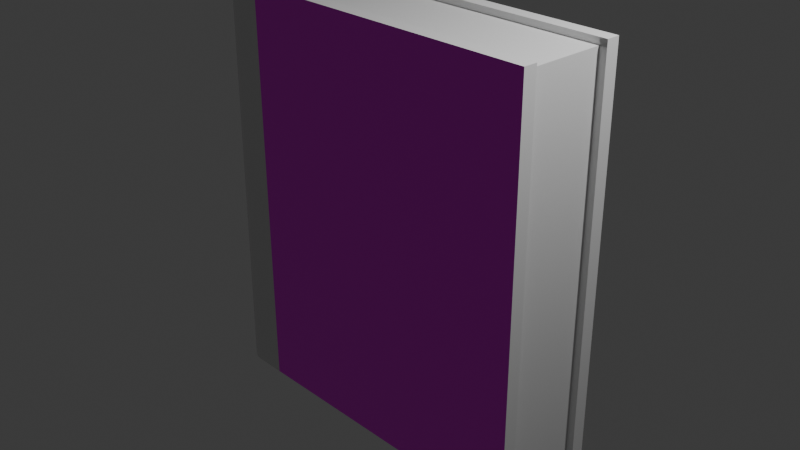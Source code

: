 # Source: Magic_Book.blend  (saved by Blender 4.2.66; exported with 4.5.12 LTS)
import bpy
from mathutils import Matrix  # noqa: F401  (used for matrix-valued properties, if any)

bpy.ops.wm.read_factory_settings(use_empty=True)
scene = bpy.context.scene
scene.name = 'Scene'

# ---- collections
col_collection = bpy.data.collections.new('Collection'); scene.collection.children.link(col_collection)

# ---- images (referenced by path relative to the original .blend; pixels are not part of the script)
import os
ASSET_DIR = os.environ.get("B2B_ASSET_DIR", "")  # directory of the original .blend (textures are referenced by path, not embedded)
HERE = os.path.dirname(os.path.abspath(__file__))  # packed textures are extracted next to this script under _unpacked/

def load_image(name, relpath, width, height, colorspace="sRGB"):
    """Load a texture the original file referenced (path relative to the .blend, or extracted next to this script)."""
    p = next((c for c in (os.path.join(HERE, relpath), os.path.join(ASSET_DIR, relpath)) if relpath and os.path.exists(c)), "")
    if p:
        img = bpy.data.images.load(p, check_existing=True)
        img.name = name
    else:  # same state as the original file: an image datablock whose file is absent (Cycles renders it pink)
        img = bpy.data.images.new(name, width, height)
        img.source = "FILE"
        img.filepath = "//" + (relpath or name)
    img.colorspace_settings.name = colorspace
    return img
img_cover_book_png = load_image('Cover_Book.png', 'Cover_Book.png', 1024, 1024, 'sRGB')

# ---- materials (node trees are filled in below, after node groups)
mat_material_001 = bpy.data.materials.new('Material.001')
mat_material_002 = bpy.data.materials.new('Material.002')

# ---- material node trees
mat_material_001.use_nodes = True; mat_material_001.node_tree.nodes.clear()
_N = mat_material_001.node_tree.nodes; _L = mat_material_001.node_tree.links
n0 = _N.new('ShaderNodeBsdfPrincipled'); n0.name = 'Principled BSDF'; n0.location = (10, 300)
n1 = _N.new('ShaderNodeOutputMaterial'); n1.name = 'Material Output'; n1.location = (300, 300)
_L.new(n0.outputs[0], n1.inputs[0])
n1.is_active_output = True
mat_material_002.use_nodes = True; mat_material_002.node_tree.nodes.clear()
_N = mat_material_002.node_tree.nodes; _L = mat_material_002.node_tree.links
n0 = _N.new('ShaderNodeBsdfPrincipled'); n0.name = 'Principled BSDF'; n0.location = (10, 300)
n1 = _N.new('ShaderNodeOutputMaterial'); n1.name = 'Material Output'; n1.location = (300, 300)
n2 = _N.new('ShaderNodeTexImage'); n2.name = 'Image Texture'; n2.location = (-280, 271)
n2.image = img_cover_book_png
_L.new(n0.outputs[0], n1.inputs[0])
_L.new(n2.outputs[0], n0.inputs[0])
n1.is_active_output = True

# ---- world
world_world = bpy.data.worlds.new('World'); scene.world = world_world
world_world.use_nodes = True; world_world.node_tree.nodes.clear()
_N = world_world.node_tree.nodes; _L = world_world.node_tree.links
n0 = _N.new('ShaderNodeOutputWorld'); n0.name = 'World Output'; n0.location = (300, 300)
n1 = _N.new('ShaderNodeBackground'); n1.name = 'Background'; n1.location = (10, 300)
n1.inputs[0].default_value = (0.05088, 0.05088, 0.05088, 1.0)
_L.new(n1.outputs[0], n0.inputs[0])
n0.is_active_output = True
world_world.color = (0.05088, 0.05088, 0.05088)
world_world.sun_shadow_jitter_overblur = 0.0

# ---- cameras
cam_camera = bpy.data.cameras.new('Camera')
cam_camera.clip_end = 100.0
cam_camera.ortho_scale = 7.314

# ---- lights
light_light = bpy.data.lights.new('Light', 'POINT')
light_light.energy = 1000.0
light_light.shadow_soft_size = 0.1

# ---- meshes
me_cube_001 = bpy.data.meshes.new('Cube.001')
me_cube_001.from_pydata([(-1.987, -0.6015, -2.237), (-1.987, -0.4495, 2.237), (-1.987, 0.6015, -2.237), (-1.987, 0.6015, 2.237), (1.778, -0.4495, -2.237), (1.813, -0.4495, 2.237), (1.778, 0.4495, -2.237), (1.813, 0.4495, 2.237), (-1.987, -0.4495, -2.237), (-1.987, -0.6015, 2.237), (-1.987, 0.4495, 2.237), (-1.987, 0.4495, -2.237), (-1.987, -0.4495, 2.164), (-1.987, 0.4495, 2.164), (1.813, 0.4495, 2.164), (1.813, -0.4495, 2.164), (-1.906, 0.4495, -2.237), (-1.906, -0.4495, -2.237), (-1.906, -0.4495, 2.237), (-1.906, 0.4495, 2.237), (-1.906, -0.4495, 2.164), (-1.906, 0.4495, 2.164), (-1.906, 0.4495, -2.158), (-1.906, -0.4495, -2.158), (1.778, 0.4495, -2.158), (-1.987, 0.4495, -2.158), (1.778, -0.4495, -2.158), (-1.987, -0.4495, -2.158), (1.793, 0.6015, -2.237), (1.987, 0.4072, -2.237), (1.83, 0.4872, -2.237), (1.853, 0.592, -2.237), (1.907, 0.5644, -2.237), (1.95, 0.5214, -2.237), (1.978, 0.4673, -2.237), (1.987, 0.4072, 2.237), (1.793, 0.6015, 2.237), (1.978, 0.4673, 2.237), (1.95, 0.5214, 2.237), (1.907, 0.5644, 2.237), (1.853, 0.592, 2.237), (1.987, -0.4072, -2.237), (1.793, -0.6015, -2.237), (1.83, -0.4872, -2.237), (1.978, -0.4673, -2.237), (1.95, -0.5214, -2.237), (1.907, -0.5644, -2.237), (1.853, -0.592, -2.237), (1.793, -0.6015, 2.237), (1.987, -0.4072, 2.237), (1.853, -0.592, 2.237), (1.907, -0.5644, 2.237), (1.95, -0.5214, 2.237), (1.978, -0.4673, 2.237), (1.483, -0.6015, 2.237), (1.483, -0.6015, -2.237), (1.484, 0.4495, 2.237), (1.421, 0.4495, 2.164), (1.484, 0.6015, 2.237), (1.483, -0.4495, 2.237), (1.429, 0.6015, -2.237)], [], [(29, 35, 49, 41), (4, 6, 30, 29, 41, 43), (8, 4, 43, 42, 55, 0), (27, 23, 22, 25, 24, 26), (1, 59, 5, 15, 12), (1, 8, 0, 9), (11, 10, 3, 2), (2, 3, 58, 60), (5, 59, 54, 48, 50, 51, 52, 53, 49, 35, 37, 38, 39, 40, 36, 58, 56, 7), (8, 17, 23, 27), (5, 7, 14, 15), (7, 56, 57, 14), (6, 4, 26, 24), (8, 1, 18, 17), (13, 10, 19, 21), (10, 11, 16, 19), (1, 12, 20, 18), (4, 8, 27, 26), (13, 21, 20, 12, 15, 14, 57), (11, 6, 24, 25), (16, 11, 25, 22), (16, 22, 23, 17, 18, 20, 21, 19), (55, 54, 9, 0), (28, 31, 30), (31, 32, 30), (32, 33, 30), (33, 34, 30), (34, 29, 30), (41, 44, 43), (44, 45, 43), (45, 46, 43), (46, 47, 43), (47, 42, 43), (35, 29, 34, 37), (37, 34, 33, 38), (38, 33, 32, 39), (39, 32, 31, 40), (40, 31, 28, 36), (48, 42, 47, 50), (50, 47, 46, 51), (51, 46, 45, 52), (52, 45, 44, 53), (53, 44, 41, 49), (6, 11, 2, 60, 28, 30), (42, 48, 54, 55), (57, 56, 10, 13), (56, 58, 3, 10), (54, 59, 1, 9), (60, 58, 36, 28)])
me_cube_001.polygons.foreach_set('material_index', [0, 0, 0, 0, 0, 0, 0, 1, 0, 0, 0, 0, 0, 0, 0, 0, 0, 0, 0, 0, 0, 0, 0, 0, 0, 0, 0, 0, 0, 0, 0, 0, 0, 0, 0, 0, 0, 0, 0, 0, 0, 0, 0, 0, 0, 0, 0, 0, 0])
_uv = me_cube_001.uv_layers.new(name='UVMap')
_uv.uv.foreach_set('vector', [0.375, 0.5404, 0.625, 0.5404, 0.625, 0.7096, 0.375, 0.7096, 0.3434, 0.7184, 0.3434, 0.5316, 0.3512, 0.5238, 0.375, 0.5404, 0.375, 0.7096, 0.3512, 0.7262, 0.125, 0.7184, 0.3434, 0.7184, 0.3512, 0.7262, 0.3628, 0.75, 0.2439, 0.75, 0.125, 0.75, 0.125, 0.7184, 0.125, 0.7184, 0.125, 0.5316, 0.125, 0.5316, 0.3434, 0.5316, 0.3434, 0.7184, 0.875, 0.7184, 0.6755, 0.7184, 0.6566, 0.7184, 0.6566, 0.7184, 0.875, 0.7184, 0.625, 0.03159, 0.375, 0.03159, 0.375, 0.0, 0.625, 0.0, 0.375, 0.2184, 0.625, 0.2184, 0.625, 0.25, 0.375, 0.25, 0.9987, 0.001465, 0.9979, 0.9995, 0.002055, 0.9993, -9.027e-05, -0.0002556, 0.6566, 0.7184, 0.6755, 0.7184, 0.7561, 0.75, 0.6372, 0.75, 0.6339, 0.748, 0.6313, 0.7423, 0.6286, 0.7334, 0.6261, 0.7221, 0.625, 0.7096, 0.625, 0.5404, 0.6261, 0.5279, 0.6286, 0.5166, 0.6313, 0.5077, 0.6339, 0.502, 0.6372, 0.5, 0.6567, 0.5, 0.6755, 0.5316, 0.6566, 0.5316, 0.375, 0.03159, 0.375, 0.03159, 0.375, 0.03159, 0.375, 0.03159, 0.6566, 0.7184, 0.6566, 0.5316, 0.6566, 0.5316, 0.6566, 0.7184, 0.6566, 0.5316, 0.6755, 0.5316, 0.6791, 0.5316, 0.6566, 0.5316, 0.3434, 0.5316, 0.3434, 0.7184, 0.3434, 0.7184, 0.3434, 0.5316, 0.375, 0.03159, 0.625, 0.03159, 0.625, 0.03159, 0.375, 0.03159, 0.875, 0.5316, 0.875, 0.5316, 0.875, 0.5316, 0.875, 0.5316, 0.625, 0.2184, 0.375, 0.2184, 0.375, 0.2184, 0.625, 0.2184, 0.875, 0.7184, 0.875, 0.7184, 0.875, 0.7184, 0.875, 0.7184, 0.3434, 0.7184, 0.125, 0.7184, 0.125, 0.7184, 0.3434, 0.7184, 0.875, 0.5316, 0.875, 0.5316, 0.875, 0.7184, 0.875, 0.7184, 0.6566, 0.7184, 0.6566, 0.5316, 0.6791, 0.5316, 0.125, 0.5316, 0.3434, 0.5316, 0.3434, 0.5316, 0.125, 0.5316, 0.375, 0.2184, 0.375, 0.2184, 0.375, 0.2184, 0.375, 0.2184, 0.375, 0.2184, 0.375, 0.2184, 0.375, 0.03159, 0.375, 0.03159, 0.625, 0.03159, 0.625, 0.03159, 0.625, 0.2184, 0.625, 0.2184, 0.9983, 0.00122, 0.9997, 0.9993, 8.801e-05, 0.9999, 8.801e-05, 8.812e-05, 0.3628, 0.5, 0.3654, 0.502, 0.3512, 0.5238, 0.3654, 0.502, 0.3644, 0.5106, 0.3512, 0.5238, 0.3644, 0.5106, 0.3656, 0.5094, 0.3512, 0.5238, 0.3656, 0.5094, 0.3644, 0.5106, 0.3512, 0.5238, 0.3644, 0.5106, 0.361, 0.514, 0.3512, 0.5238, 0.361, 0.736, 0.3581, 0.7221, 0.3512, 0.7262, 0.3581, 0.7221, 0.3656, 0.7406, 0.3512, 0.7262, 0.3656, 0.7406, 0.3644, 0.7394, 0.3512, 0.7262, 0.3644, 0.7394, 0.3666, 0.75, 0.3512, 0.7262, 0.3666, 0.75, 0.3628, 0.75, 0.3512, 0.7262, 0.625, 0.5404, 0.375, 0.5404, 0.375, 0.5279, 0.625, 0.5279, 0.625, 0.5279, 0.375, 0.5279, 0.375, 0.5166, 0.625, 0.5166, 0.625, 0.5166, 0.375, 0.5166, 0.375, 0.495, 0.625, 0.495, 0.625, 0.495, 0.375, 0.495, 0.375, 0.4916, 0.625, 0.4916, 0.625, 0.4916, 0.375, 0.4916, 0.375, 0.4878, 0.625, 0.4878, 0.625, 0.7622, 0.375, 0.7622, 0.375, 0.7584, 0.625, 0.7584, 0.625, 0.7584, 0.375, 0.7584, 0.375, 0.755, 0.625, 0.755, 0.625, 0.755, 0.375, 0.755, 0.375, 0.7334, 0.625, 0.7334, 0.625, 0.7334, 0.375, 0.7334, 0.375, 0.7221, 0.625, 0.7221, 0.625, 0.7221, 0.375, 0.7221, 0.375, 0.7096, 0.625, 0.7096, 0.3434, 0.5316, 0.125, 0.5316, 0.125, 0.5, 0.3399, 0.5, 0.3628, 0.5, 0.3512, 0.5238, 0.375, 0.7622, 0.625, 0.7622, 0.625, 0.8811, 0.375, 0.8811, 0.6791, 0.5316, 0.6755, 0.5316, 0.875, 0.5316, 0.875, 0.5316, 0.6755, 0.5316, 0.6567, 0.5, 0.875, 0.5, 0.875, 0.5316, 0.7561, 0.75, 0.6755, 0.7184, 0.875, 0.7184, 0.875, 0.75, 0.375, 0.4649, 0.625, 0.4683, 0.625, 0.4878, 0.375, 0.4878])
me_cube_001.materials.append(mat_material_001)
me_cube_001.materials.append(mat_material_002)
me_cube_001.update()

# ---- objects
ob_light = bpy.data.objects.new('Light', light_light)
ob_camera = bpy.data.objects.new('Camera', cam_camera)
ob_empty = bpy.data.objects.new('Empty', None)
ob_empty_001 = bpy.data.objects.new('Empty.001', None)
ob_cube = bpy.data.objects.new('Cube', me_cube_001)

# ---- transforms, parenting, visibility, modifiers, constraints
ob_light.location = (4.076, 1.005, 5.904)
ob_light.rotation_euler = (0.6503, 0.05522, 1.866)
ob_light.lock_rotations_4d = False
ob_light.empty_display_type = 'ARROWS'
ob_light.color = (0.0, 0.0, 0.0, 0.0)
ob_light.lineart.crease_threshold = 0.0
ob_camera.location = (7.359, -6.926, 4.958)
ob_camera.rotation_euler = (1.109, 0.0, 0.8149)
ob_camera.lock_rotations_4d = False
ob_camera.empty_display_type = 'ARROWS'
ob_camera.color = (0.0, 0.0, 0.0, 0.0)
ob_camera.display_type = 'WIRE'
ob_camera.lineart.crease_threshold = 0.0
ob_empty.location = (0.0, 0.0, 0.0)
ob_empty.rotation_euler = (1.571, -0.0, -0.0)
ob_empty.empty_display_type = 'IMAGE'
ob_empty.empty_display_size = 5.0
ob_empty.empty_image_depth = 'BACK'
ob_empty.show_empty_image_perspective = False
ob_empty.empty_image_side = 'FRONT'
ob_empty_001.location = (0.0, 0.0, 0.0)
ob_empty_001.rotation_euler = (1.571, -0.0, 1.571)
ob_empty_001.empty_display_type = 'IMAGE'
ob_empty_001.empty_display_size = 5.0
ob_empty_001.empty_image_depth = 'BACK'
ob_empty_001.show_empty_image_perspective = False
ob_empty_001.empty_image_side = 'FRONT'
ob_cube.location = (0.05877, 0.0, 0.0)
ob_cube.rotation_euler = (0.0, -0.0, 3.142)

# ---- collection membership
col_collection.objects.link(ob_light)
col_collection.objects.link(ob_camera)
col_collection.objects.link(ob_empty)
col_collection.objects.link(ob_empty_001)
col_collection.objects.link(ob_cube)

# ---- scene / render settings (as saved in the file)
scene.camera = ob_camera
scene.frame_start = 1; scene.frame_end = 250; scene.frame_set(1)
scene.render.engine = 'BLENDER_EEVEE_NEXT'
bpy.context.view_layer.update()
